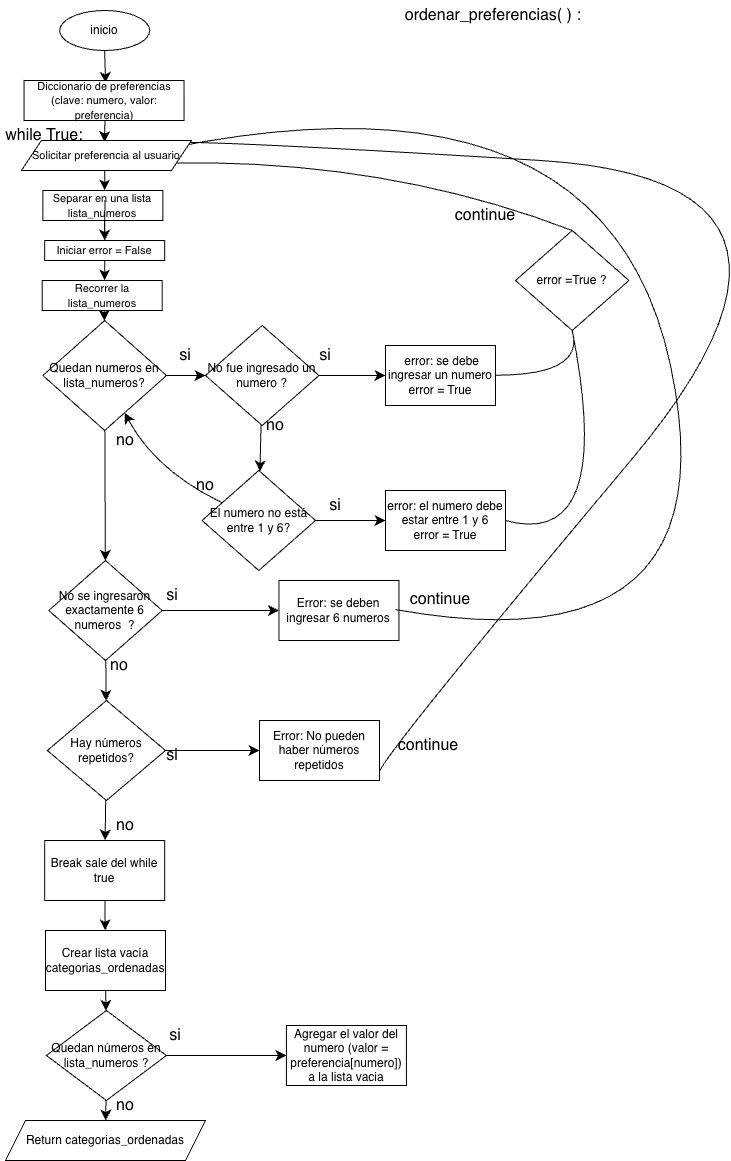

The diagram above was exported from draw.io. Its source (the exported page's mxGraphModel, read from the mxfile embedded in the PNG):
<mxGraphModel dx="1424" dy="1338" grid="1" gridSize="10" guides="1" tooltips="1" connect="1" arrows="1" fold="1" page="1" pageScale="1" pageWidth="827" pageHeight="1169" math="0" shadow="0">
  <root>
    <mxCell id="0" />
    <mxCell id="1" parent="0" />
    <mxCell id="D9aAvvg0DpI20lFmcKQw-58" edge="1" parent="1" source="-8dmcKKlR0AOw6ycU2H7-1" style="edgeStyle=none;curved=1;rounded=0;orthogonalLoop=1;jettySize=auto;html=1;fontSize=12;startSize=8;endSize=8;entryX=0.5;entryY=0;entryDx=0;entryDy=0;" value="">
      <mxGeometry relative="1" as="geometry">
        <mxPoint x="200.0000000000001" y="82.5" as="targetPoint" />
      </mxGeometry>
    </mxCell>
    <mxCell id="-8dmcKKlR0AOw6ycU2H7-1" parent="1" style="ellipse;whiteSpace=wrap;html=1;" value="inicio" vertex="1">
      <mxGeometry height="40" width="90" x="154.18" y="10" as="geometry" />
    </mxCell>
    <mxCell id="D9aAvvg0DpI20lFmcKQw-59" edge="1" parent="1" style="edgeStyle=none;curved=1;rounded=0;orthogonalLoop=1;jettySize=auto;html=1;fontSize=12;startSize=8;endSize=8;entryX=0.498;entryY=0.057;entryDx=0;entryDy=0;entryPerimeter=0;" value="">
      <mxGeometry relative="1" as="geometry">
        <mxPoint x="199.4995056846269" y="120" as="sourcePoint" />
        <mxPoint x="198.92000000000007" y="141.71000000000004" as="targetPoint" />
      </mxGeometry>
    </mxCell>
    <mxCell id="D9aAvvg0DpI20lFmcKQw-61" edge="1" parent="1" style="edgeStyle=none;curved=1;rounded=0;orthogonalLoop=1;jettySize=auto;html=1;fontSize=12;startSize=8;endSize=8;entryX=0.5;entryY=0;entryDx=0;entryDy=0;" value="">
      <mxGeometry relative="1" as="geometry">
        <mxPoint x="199.18000000000006" y="170" as="sourcePoint" />
        <mxPoint x="199.18000000000006" y="190" as="targetPoint" />
      </mxGeometry>
    </mxCell>
    <mxCell id="D9aAvvg0DpI20lFmcKQw-57" edge="1" parent="1" source="x38SlJVaYsjb0bJoHlEv-4" style="edgeStyle=none;curved=1;rounded=0;orthogonalLoop=1;jettySize=auto;html=1;fontSize=12;startSize=8;endSize=8;" value="">
      <mxGeometry relative="1" as="geometry">
        <mxPoint x="199.42079999999999" y="199.81" as="sourcePoint" />
        <mxPoint x="198.94255163417176" y="260.19489467528626" as="targetPoint" />
      </mxGeometry>
    </mxCell>
    <mxCell id="D9aAvvg0DpI20lFmcKQw-60" edge="1" parent="1" style="edgeStyle=none;curved=1;rounded=0;orthogonalLoop=1;jettySize=auto;html=1;fontSize=12;startSize=8;endSize=8;" value="">
      <mxGeometry relative="1" as="geometry">
        <Array as="points">
          <mxPoint x="199" y="220" />
        </Array>
        <mxPoint x="199" y="219.9999999999999" as="sourcePoint" />
        <mxPoint x="199.12" y="240.0000000000001" as="targetPoint" />
      </mxGeometry>
    </mxCell>
    <mxCell id="D9aAvvg0DpI20lFmcKQw-64" edge="1" parent="1" style="edgeStyle=none;curved=1;rounded=0;orthogonalLoop=1;jettySize=auto;html=1;fontSize=12;startSize=8;endSize=8;" target="D9aAvvg0DpI20lFmcKQw-47" value="">
      <mxGeometry relative="1" as="geometry">
        <mxPoint x="198.62852941176482" y="300.0000000000001" as="sourcePoint" />
      </mxGeometry>
    </mxCell>
    <mxCell id="D9aAvvg0DpI20lFmcKQw-27" edge="1" parent="1" style="edgeStyle=none;curved=1;rounded=0;orthogonalLoop=1;jettySize=auto;html=1;exitX=0.5;exitY=0;exitDx=0;exitDy=0;fontSize=12;startSize=8;endSize=8;">
      <mxGeometry relative="1" as="geometry">
        <mxPoint x="597.5" y="830" as="sourcePoint" />
        <mxPoint x="597.5" y="830" as="targetPoint" />
      </mxGeometry>
    </mxCell>
    <mxCell id="D9aAvvg0DpI20lFmcKQw-36" parent="1" style="text;html=1;whiteSpace=wrap;strokeColor=none;fillColor=none;align=center;verticalAlign=middle;rounded=0;fontSize=16;" value="ordenar_preferencias( ) :&amp;nbsp;" vertex="1">
      <mxGeometry height="30" width="240" x="470" as="geometry" />
    </mxCell>
    <mxCell id="D9aAvvg0DpI20lFmcKQw-62" edge="1" parent="1" style="edgeStyle=none;curved=1;rounded=0;orthogonalLoop=1;jettySize=auto;html=1;fontSize=12;startSize=8;endSize=8;" value="">
      <mxGeometry relative="1" as="geometry">
        <Array as="points">
          <mxPoint x="199.08" y="239.95" />
        </Array>
        <mxPoint x="199.20000000000002" y="219.95" as="sourcePoint" />
        <mxPoint x="199.15596487499684" y="280.04257291498425" as="targetPoint" />
      </mxGeometry>
    </mxCell>
    <mxCell id="D9aAvvg0DpI20lFmcKQw-41" edge="1" parent="1" style="edgeStyle=none;curved=1;rounded=0;orthogonalLoop=1;jettySize=auto;html=1;entryX=0.5;entryY=1;entryDx=0;entryDy=0;fontSize=12;startSize=8;endSize=8;">
      <mxGeometry relative="1" as="geometry">
        <mxPoint x="540" y="82.5" as="sourcePoint" />
        <mxPoint x="540" y="82.5" as="targetPoint" />
      </mxGeometry>
    </mxCell>
    <mxCell id="D9aAvvg0DpI20lFmcKQw-52" edge="1" parent="1" source="D9aAvvg0DpI20lFmcKQw-47" style="edgeStyle=none;curved=1;rounded=0;orthogonalLoop=1;jettySize=auto;html=1;fontSize=12;startSize=8;endSize=8;" target="D9aAvvg0DpI20lFmcKQw-48" value="">
      <mxGeometry relative="1" as="geometry" />
    </mxCell>
    <mxCell id="D9aAvvg0DpI20lFmcKQw-126" edge="1" parent="1" source="D9aAvvg0DpI20lFmcKQw-47" style="edgeStyle=none;curved=1;rounded=0;orthogonalLoop=1;jettySize=auto;html=1;fontSize=12;startSize=8;endSize=8;" target="D9aAvvg0DpI20lFmcKQw-98" value="">
      <mxGeometry relative="1" as="geometry" />
    </mxCell>
    <mxCell id="D9aAvvg0DpI20lFmcKQw-47" parent="1" style="rhombus;whiteSpace=wrap;html=1;" value="Quedan numeros en lista_numeros?" vertex="1">
      <mxGeometry height="110" width="123.62" x="137.37" y="320" as="geometry" />
    </mxCell>
    <mxCell id="D9aAvvg0DpI20lFmcKQw-67" edge="1" parent="1" source="D9aAvvg0DpI20lFmcKQw-48" style="edgeStyle=none;curved=1;rounded=0;orthogonalLoop=1;jettySize=auto;html=1;fontSize=12;startSize=8;endSize=8;" target="D9aAvvg0DpI20lFmcKQw-66" value="">
      <mxGeometry relative="1" as="geometry" />
    </mxCell>
    <mxCell id="D9aAvvg0DpI20lFmcKQw-70" edge="1" parent="1" source="D9aAvvg0DpI20lFmcKQw-48" style="edgeStyle=none;curved=1;rounded=0;orthogonalLoop=1;jettySize=auto;html=1;fontSize=12;startSize=8;endSize=8;" target="D9aAvvg0DpI20lFmcKQw-69" value="">
      <mxGeometry relative="1" as="geometry" />
    </mxCell>
    <mxCell id="D9aAvvg0DpI20lFmcKQw-48" parent="1" style="rhombus;whiteSpace=wrap;html=1;" value="No fue ingresado un numero ?" vertex="1">
      <mxGeometry height="100" width="113.44" x="300" y="325" as="geometry" />
    </mxCell>
    <mxCell id="D9aAvvg0DpI20lFmcKQw-65" parent="1" style="text;html=1;whiteSpace=wrap;strokeColor=none;fillColor=none;align=center;verticalAlign=middle;rounded=0;fontSize=16;" value="si" vertex="1">
      <mxGeometry height="30" width="60" x="250" y="340" as="geometry" />
    </mxCell>
    <mxCell id="D9aAvvg0DpI20lFmcKQw-79" edge="1" parent="1" source="D9aAvvg0DpI20lFmcKQw-66" style="edgeStyle=none;curved=1;rounded=0;orthogonalLoop=1;jettySize=auto;html=1;fontSize=12;startSize=8;endSize=8;" target="D9aAvvg0DpI20lFmcKQw-78" value="">
      <mxGeometry relative="1" as="geometry" />
    </mxCell>
    <mxCell id="D9aAvvg0DpI20lFmcKQw-66" parent="1" style="rhombus;whiteSpace=wrap;html=1;" value="El numero no está entre 1 y 6?" vertex="1">
      <mxGeometry height="100" width="113.44" x="296.56" y="470" as="geometry" />
    </mxCell>
    <mxCell id="D9aAvvg0DpI20lFmcKQw-68" parent="1" style="text;html=1;whiteSpace=wrap;strokeColor=none;fillColor=none;align=center;verticalAlign=middle;rounded=0;fontSize=16;" value="si" vertex="1">
      <mxGeometry height="30" width="60" x="390" y="340" as="geometry" />
    </mxCell>
    <mxCell id="D9aAvvg0DpI20lFmcKQw-69" parent="1" style="whiteSpace=wrap;html=1;" value="&amp;nbsp;error: se debe ingresar un numero&lt;div&gt;error = True&lt;/div&gt;" vertex="1">
      <mxGeometry height="60" width="110" x="480" y="345" as="geometry" />
    </mxCell>
    <mxCell id="D9aAvvg0DpI20lFmcKQw-71" parent="1" style="text;html=1;whiteSpace=wrap;strokeColor=none;fillColor=none;align=center;verticalAlign=middle;rounded=0;fontSize=16;" value="no" vertex="1">
      <mxGeometry height="30" width="60" x="340" y="410" as="geometry" />
    </mxCell>
    <mxCell id="D9aAvvg0DpI20lFmcKQw-78" parent="1" style="whiteSpace=wrap;html=1;" value="error: el numero debe estar entre 1 y 6&lt;div&gt;error = True&lt;/div&gt;" vertex="1">
      <mxGeometry height="60" width="120" x="480" y="490" as="geometry" />
    </mxCell>
    <mxCell id="D9aAvvg0DpI20lFmcKQw-73" parent="1" style="rhombus;whiteSpace=wrap;html=1;" value="error =True ?" vertex="1">
      <mxGeometry height="100" width="113.44" x="610" y="230" as="geometry" />
    </mxCell>
    <mxCell id="D9aAvvg0DpI20lFmcKQw-97" parent="1" style="text;html=1;whiteSpace=wrap;strokeColor=none;fillColor=none;align=center;verticalAlign=middle;rounded=0;fontSize=16;" value="si" vertex="1">
      <mxGeometry height="30" width="60" x="400" y="490" as="geometry" />
    </mxCell>
    <mxCell id="D9aAvvg0DpI20lFmcKQw-110" edge="1" parent="1" source="D9aAvvg0DpI20lFmcKQw-98" style="edgeStyle=none;curved=1;rounded=0;orthogonalLoop=1;jettySize=auto;html=1;fontSize=12;startSize=8;endSize=8;" target="D9aAvvg0DpI20lFmcKQw-109" value="">
      <mxGeometry relative="1" as="geometry" />
    </mxCell>
    <mxCell id="D9aAvvg0DpI20lFmcKQw-131" edge="1" parent="1" source="D9aAvvg0DpI20lFmcKQw-98" style="edgeStyle=none;curved=1;rounded=0;orthogonalLoop=1;jettySize=auto;html=1;fontSize=12;startSize=8;endSize=8;" target="D9aAvvg0DpI20lFmcKQw-130" value="">
      <mxGeometry relative="1" as="geometry" />
    </mxCell>
    <mxCell id="D9aAvvg0DpI20lFmcKQw-98" parent="1" style="rhombus;whiteSpace=wrap;html=1;" value="No se ingresaron exactamente 6 numeros&amp;nbsp; ?" vertex="1">
      <mxGeometry height="100" width="113.44" x="143.27999999999994" y="560" as="geometry" />
    </mxCell>
    <mxCell id="D9aAvvg0DpI20lFmcKQw-140" edge="1" parent="1" source="D9aAvvg0DpI20lFmcKQw-109" style="edgeStyle=none;curved=1;rounded=0;orthogonalLoop=1;jettySize=auto;html=1;fontSize=12;startSize=8;endSize=8;" target="D9aAvvg0DpI20lFmcKQw-139" value="">
      <mxGeometry relative="1" as="geometry" />
    </mxCell>
    <mxCell id="D9aAvvg0DpI20lFmcKQw-156" edge="1" parent="1" source="D9aAvvg0DpI20lFmcKQw-109" style="edgeStyle=none;curved=1;rounded=0;orthogonalLoop=1;jettySize=auto;html=1;fontSize=12;startSize=8;endSize=8;" target="D9aAvvg0DpI20lFmcKQw-155" value="">
      <mxGeometry relative="1" as="geometry" />
    </mxCell>
    <mxCell id="D9aAvvg0DpI20lFmcKQw-109" parent="1" style="rhombus;whiteSpace=wrap;html=1;" value="Hay números repetidos?" vertex="1">
      <mxGeometry height="100" width="118.16" x="141.84" y="700" as="geometry" />
    </mxCell>
    <mxCell id="D9aAvvg0DpI20lFmcKQw-118" parent="1" style="text;html=1;whiteSpace=wrap;strokeColor=none;fillColor=none;align=center;verticalAlign=middle;rounded=0;fontSize=16;" value="while True:" vertex="1">
      <mxGeometry height="30" width="90" x="94.18" y="120" as="geometry" />
    </mxCell>
    <mxCell id="D9aAvvg0DpI20lFmcKQw-121" edge="1" parent="1" source="D9aAvvg0DpI20lFmcKQw-78" style="endArrow=none;html=1;rounded=0;fontSize=12;startSize=8;endSize=8;curved=1;exitX=1;exitY=0.5;exitDx=0;exitDy=0;entryX=0.5;entryY=1;entryDx=0;entryDy=0;" target="D9aAvvg0DpI20lFmcKQw-73" value="">
      <mxGeometry relative="1" as="geometry">
        <Array as="points">
          <mxPoint x="710" y="550" />
        </Array>
        <mxPoint x="610" y="530.66" as="sourcePoint" />
        <mxPoint x="665.20732624845" y="330.0038756707268" as="targetPoint" />
      </mxGeometry>
    </mxCell>
    <mxCell id="D9aAvvg0DpI20lFmcKQw-122" edge="1" parent="1" style="endArrow=none;html=1;rounded=0;fontSize=12;startSize=8;endSize=8;curved=1;entryX=0.5;entryY=1;entryDx=0;entryDy=0;" target="D9aAvvg0DpI20lFmcKQw-73" value="">
      <mxGeometry relative="1" as="geometry">
        <Array as="points">
          <mxPoint x="680" y="374.74" />
        </Array>
        <mxPoint x="590" y="374.74" as="sourcePoint" />
        <mxPoint x="650" y="340" as="targetPoint" />
      </mxGeometry>
    </mxCell>
    <mxCell id="D9aAvvg0DpI20lFmcKQw-123" edge="1" parent="1" style="endArrow=none;html=1;rounded=0;fontSize=12;startSize=8;endSize=8;curved=1;entryX=0.5;entryY=0;entryDx=0;entryDy=0;exitX=1;exitY=0.75;exitDx=0;exitDy=0;" target="D9aAvvg0DpI20lFmcKQw-73" value="">
      <mxGeometry relative="1" as="geometry">
        <Array as="points">
          <mxPoint x="480.37" y="158.3" />
        </Array>
        <mxPoint x="264.18000000000006" y="162.5" as="sourcePoint" />
        <mxPoint x="667.09" y="238.3" as="targetPoint" />
      </mxGeometry>
    </mxCell>
    <mxCell id="D9aAvvg0DpI20lFmcKQw-124" parent="1" style="text;html=1;whiteSpace=wrap;strokeColor=none;fillColor=none;align=center;verticalAlign=middle;rounded=0;fontSize=16;" value="continue" vertex="1">
      <mxGeometry height="30" width="60" x="550" y="200" as="geometry" />
    </mxCell>
    <mxCell id="D9aAvvg0DpI20lFmcKQw-127" parent="1" style="text;html=1;whiteSpace=wrap;strokeColor=none;fillColor=none;align=center;verticalAlign=middle;rounded=0;fontSize=16;" value="no" vertex="1">
      <mxGeometry height="30" width="60" x="190" y="425" as="geometry" />
    </mxCell>
    <mxCell id="D9aAvvg0DpI20lFmcKQw-130" parent="1" style="whiteSpace=wrap;html=1;" value="Error: se deben ingresar 6 numeros" vertex="1">
      <mxGeometry height="60" width="120" x="373.43999999999994" y="580" as="geometry" />
    </mxCell>
    <mxCell id="D9aAvvg0DpI20lFmcKQw-132" parent="1" style="text;html=1;whiteSpace=wrap;strokeColor=none;fillColor=none;align=center;verticalAlign=middle;rounded=0;fontSize=16;" value="si" vertex="1">
      <mxGeometry height="30" width="60" x="236.56" y="580" as="geometry" />
    </mxCell>
    <mxCell id="D9aAvvg0DpI20lFmcKQw-133" edge="1" parent="1" style="endArrow=none;html=1;rounded=0;fontSize=12;startSize=8;endSize=8;curved=1;entryX=1;entryY=0.25;entryDx=0;entryDy=0;" value="">
      <mxGeometry relative="1" as="geometry">
        <Array as="points">
          <mxPoint x="830" y="670" />
          <mxPoint x="700" y="60" />
        </Array>
        <mxPoint x="490" y="609.09" as="sourcePoint" />
        <mxPoint x="264.18000000000006" y="147.5" as="targetPoint" />
      </mxGeometry>
    </mxCell>
    <mxCell id="D9aAvvg0DpI20lFmcKQw-137" parent="1" style="text;html=1;whiteSpace=wrap;strokeColor=none;fillColor=none;align=center;verticalAlign=middle;rounded=0;fontSize=16;" value="continue" vertex="1">
      <mxGeometry height="30" width="60" x="505" y="584" as="geometry" />
    </mxCell>
    <mxCell id="D9aAvvg0DpI20lFmcKQw-138" parent="1" style="text;html=1;whiteSpace=wrap;strokeColor=none;fillColor=none;align=center;verticalAlign=middle;rounded=0;fontSize=16;" value="no" vertex="1">
      <mxGeometry height="30" width="60" x="184.18" y="650" as="geometry" />
    </mxCell>
    <mxCell id="D9aAvvg0DpI20lFmcKQw-139" parent="1" style="whiteSpace=wrap;html=1;" value="Error: No pueden haber números repetidos" vertex="1">
      <mxGeometry height="60" width="120" x="354" y="720" as="geometry" />
    </mxCell>
    <mxCell id="D9aAvvg0DpI20lFmcKQw-141" parent="1" style="text;html=1;whiteSpace=wrap;strokeColor=none;fillColor=none;align=center;verticalAlign=middle;rounded=0;fontSize=16;" value="si" vertex="1">
      <mxGeometry height="30" width="60" x="236.56" y="740" as="geometry" />
    </mxCell>
    <mxCell id="D9aAvvg0DpI20lFmcKQw-145" edge="1" parent="1" style="endArrow=none;html=1;rounded=0;fontSize=12;startSize=8;endSize=8;curved=1;entryX=1;entryY=0.5;entryDx=0;entryDy=0;exitX=0.998;exitY=0.067;exitDx=0;exitDy=0;exitPerimeter=0;" value="">
      <mxGeometry relative="1" as="geometry">
        <Array as="points">
          <mxPoint x="310.25999999999993" y="140" />
          <mxPoint x="960.26" y="180" />
          <mxPoint x="490.25999999999993" y="740" />
        </Array>
        <mxPoint x="264.1799999999999" y="142.01" as="sourcePoint" />
        <mxPoint x="474.25999999999993" y="770" as="targetPoint" />
      </mxGeometry>
    </mxCell>
    <mxCell id="D9aAvvg0DpI20lFmcKQw-146" edge="1" parent="1" source="D9aAvvg0DpI20lFmcKQw-139" style="edgeStyle=none;curved=1;rounded=0;orthogonalLoop=1;jettySize=auto;html=1;entryX=1;entryY=0.25;entryDx=0;entryDy=0;fontSize=12;startSize=8;endSize=8;" target="D9aAvvg0DpI20lFmcKQw-139">
      <mxGeometry relative="1" as="geometry" />
    </mxCell>
    <mxCell id="D9aAvvg0DpI20lFmcKQw-153" parent="1" style="text;html=1;whiteSpace=wrap;strokeColor=none;fillColor=none;align=center;verticalAlign=middle;rounded=0;fontSize=16;" value="continue" vertex="1">
      <mxGeometry height="30" width="60" x="493.44" y="730" as="geometry" />
    </mxCell>
    <mxCell id="D9aAvvg0DpI20lFmcKQw-159" edge="1" parent="1" source="D9aAvvg0DpI20lFmcKQw-155" style="edgeStyle=none;curved=1;rounded=0;orthogonalLoop=1;jettySize=auto;html=1;fontSize=12;startSize=8;endSize=8;" target="D9aAvvg0DpI20lFmcKQw-158" value="">
      <mxGeometry relative="1" as="geometry" />
    </mxCell>
    <mxCell id="D9aAvvg0DpI20lFmcKQw-155" parent="1" style="whiteSpace=wrap;html=1;" value="Break sale del while true" vertex="1">
      <mxGeometry height="60" width="120" x="139.18" y="840" as="geometry" />
    </mxCell>
    <mxCell id="D9aAvvg0DpI20lFmcKQw-157" parent="1" style="text;html=1;whiteSpace=wrap;strokeColor=none;fillColor=none;align=center;verticalAlign=middle;rounded=0;fontSize=16;" value="no" vertex="1">
      <mxGeometry height="30" width="60" x="190" y="810" as="geometry" />
    </mxCell>
    <mxCell id="D9aAvvg0DpI20lFmcKQw-161" edge="1" parent="1" source="D9aAvvg0DpI20lFmcKQw-158" style="edgeStyle=none;curved=1;rounded=0;orthogonalLoop=1;jettySize=auto;html=1;fontSize=12;startSize=8;endSize=8;" target="D9aAvvg0DpI20lFmcKQw-160" value="">
      <mxGeometry relative="1" as="geometry" />
    </mxCell>
    <mxCell id="D9aAvvg0DpI20lFmcKQw-158" parent="1" style="whiteSpace=wrap;html=1;" value="Crear lista vacía categorias_ordenadas" vertex="1">
      <mxGeometry height="60" width="120" x="140" y="930" as="geometry" />
    </mxCell>
    <mxCell id="D9aAvvg0DpI20lFmcKQw-165" edge="1" parent="1" source="D9aAvvg0DpI20lFmcKQw-160" style="edgeStyle=none;curved=1;rounded=0;orthogonalLoop=1;jettySize=auto;html=1;fontSize=12;startSize=8;endSize=8;" target="D9aAvvg0DpI20lFmcKQw-164" value="">
      <mxGeometry relative="1" as="geometry" />
    </mxCell>
    <mxCell id="D9aAvvg0DpI20lFmcKQw-168" edge="1" parent="1" source="D9aAvvg0DpI20lFmcKQw-160" style="edgeStyle=none;curved=1;rounded=0;orthogonalLoop=1;jettySize=auto;html=1;fontSize=12;startSize=8;endSize=8;" target="D9aAvvg0DpI20lFmcKQw-167" value="">
      <mxGeometry relative="1" as="geometry" />
    </mxCell>
    <mxCell id="D9aAvvg0DpI20lFmcKQw-160" parent="1" style="rhombus;whiteSpace=wrap;html=1;" value="Quedan números en lista_numeros ?" vertex="1">
      <mxGeometry height="90" width="120" x="140.92" y="1010" as="geometry" />
    </mxCell>
    <mxCell id="D9aAvvg0DpI20lFmcKQw-164" parent="1" style="shape=parallelogram;perimeter=parallelogramPerimeter;whiteSpace=wrap;html=1;fixedSize=1;" value="Return categorias_ordenadas" vertex="1">
      <mxGeometry height="40" width="200" x="100" y="1120" as="geometry" />
    </mxCell>
    <mxCell id="D9aAvvg0DpI20lFmcKQw-166" parent="1" style="text;html=1;whiteSpace=wrap;strokeColor=none;fillColor=none;align=center;verticalAlign=middle;rounded=0;fontSize=16;" value="no" vertex="1">
      <mxGeometry height="30" width="60" x="190" y="1090" as="geometry" />
    </mxCell>
    <mxCell id="D9aAvvg0DpI20lFmcKQw-167" parent="1" style="whiteSpace=wrap;html=1;" value="Agregar el valor del numero (valor = preferencia[numero]) a la lista vacia" vertex="1">
      <mxGeometry height="60" width="120" x="380.91999999999996" y="1025" as="geometry" />
    </mxCell>
    <mxCell id="D9aAvvg0DpI20lFmcKQw-170" parent="1" style="text;html=1;whiteSpace=wrap;strokeColor=none;fillColor=none;align=center;verticalAlign=middle;rounded=0;fontSize=16;" value="si" vertex="1">
      <mxGeometry height="30" width="60" x="240" y="1020" as="geometry" />
    </mxCell>
    <mxCell id="D9aAvvg0DpI20lFmcKQw-171" edge="1" parent="1" source="D9aAvvg0DpI20lFmcKQw-47" style="endArrow=none;html=1;rounded=0;fontSize=12;startSize=8;endSize=8;curved=1;startArrow=classic;startFill=1;" target="D9aAvvg0DpI20lFmcKQw-66" value="">
      <mxGeometry relative="1" as="geometry">
        <Array as="points">
          <mxPoint x="250" y="470" />
        </Array>
        <mxPoint x="230" y="530" as="sourcePoint" />
        <mxPoint x="390" y="530" as="targetPoint" />
      </mxGeometry>
    </mxCell>
    <mxCell id="D9aAvvg0DpI20lFmcKQw-172" parent="1" style="text;html=1;whiteSpace=wrap;strokeColor=none;fillColor=none;align=center;verticalAlign=middle;rounded=0;fontSize=16;" value="no" vertex="1">
      <mxGeometry height="30" width="60" x="270" y="470" as="geometry" />
    </mxCell>
    <mxCell id="x38SlJVaYsjb0bJoHlEv-1" parent="1" style="rounded=0;whiteSpace=wrap;html=1;" value="&lt;font style=&quot;font-size: 11px;&quot;&gt;Diccionario de preferencias&lt;/font&gt;&lt;div&gt;&lt;font style=&quot;font-size: 11px;&quot;&gt;(&lt;span style=&quot;background-color: transparent; color: light-dark(rgb(0, 0, 0), rgb(255, 255, 255));&quot;&gt;clave: numero, valor: preferencia)&lt;/span&gt;&lt;/font&gt;&lt;/div&gt;" vertex="1">
      <mxGeometry height="40" width="160" x="118.55" y="80" as="geometry" />
    </mxCell>
    <mxCell id="x38SlJVaYsjb0bJoHlEv-2" parent="1" style="shape=parallelogram;perimeter=parallelogramPerimeter;whiteSpace=wrap;html=1;fixedSize=1;" value="&lt;span style=&quot;font-size: 11px;&quot;&gt;Solicitar preferencia al usuario&lt;/span&gt;" vertex="1">
      <mxGeometry height="30" width="170" x="115.92" y="140" as="geometry" />
    </mxCell>
    <mxCell id="x38SlJVaYsjb0bJoHlEv-3" parent="1" style="rounded=0;whiteSpace=wrap;html=1;" value="&lt;span style=&quot;font-size: 11px;&quot;&gt;Separar en una lista lista_numeros&lt;/span&gt;" vertex="1">
      <mxGeometry height="30" width="120" x="137.37" y="190" as="geometry" />
    </mxCell>
    <mxCell id="x38SlJVaYsjb0bJoHlEv-5" edge="1" parent="1" style="edgeStyle=none;curved=1;rounded=0;orthogonalLoop=1;jettySize=auto;html=1;fontSize=12;startSize=8;endSize=8;" target="x38SlJVaYsjb0bJoHlEv-4" value="">
      <mxGeometry relative="1" as="geometry">
        <mxPoint x="199.42079999999999" y="199.81" as="sourcePoint" />
        <mxPoint x="198.94255163417176" y="260.19489467528626" as="targetPoint" />
      </mxGeometry>
    </mxCell>
    <mxCell id="x38SlJVaYsjb0bJoHlEv-4" parent="1" style="rounded=0;whiteSpace=wrap;html=1;" value="&lt;span style=&quot;font-size: 11px;&quot;&gt;Iniciar error = False&lt;/span&gt;" vertex="1">
      <mxGeometry height="20" width="120" x="139.18" y="240" as="geometry" />
    </mxCell>
    <mxCell id="x38SlJVaYsjb0bJoHlEv-6" parent="1" style="rounded=0;whiteSpace=wrap;html=1;" value="&lt;span style=&quot;font-size: 11px;&quot;&gt;Recorrer la lista_numeros&lt;/span&gt;" vertex="1">
      <mxGeometry height="30" width="120" x="136.72" y="280" as="geometry" />
    </mxCell>
  </root>
</mxGraphModel>